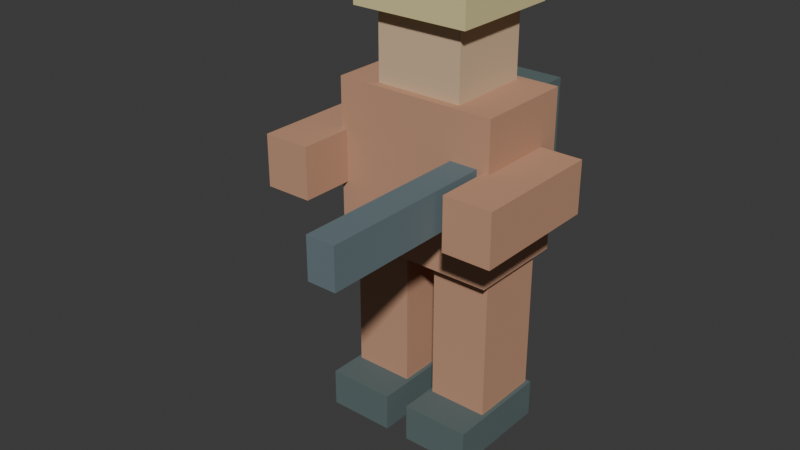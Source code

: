 # Source: rifleman.blend  (saved by Blender 4.5.90; exported with 4.5.12 LTS)
import bpy
from mathutils import Matrix  # noqa: F401  (used for matrix-valued properties, if any)

bpy.ops.wm.read_factory_settings(use_empty=True)
scene = bpy.context.scene
scene.name = 'Scene'

# ---- collections
col_collection = bpy.data.collections.new('Collection'); scene.collection.children.link(col_collection)

# ---- materials (node trees are filled in below, after node groups)
mat_infantryuniform = bpy.data.materials.new('InfantryUniform')
mat_infantryuniform.diffuse_color = (0.55, 0.31, 0.2, 1.0)
mat_infantryboots = bpy.data.materials.new('InfantryBoots')
mat_infantryboots.diffuse_color = (0.12, 0.16, 0.16, 1.0)
mat_infantryface = bpy.data.materials.new('InfantryFace')
mat_infantryface.diffuse_color = (0.67, 0.49, 0.32, 1.0)
mat_infantryhelmet = bpy.data.materials.new('InfantryHelmet')
mat_infantryhelmet.diffuse_color = (0.73, 0.64, 0.33, 1.0)
mat_infantrygun = bpy.data.materials.new('InfantryGun')
mat_infantrygun.diffuse_color = (0.15, 0.2, 0.22, 1.0)

# ---- material node trees

# ---- world
world_world = bpy.data.worlds.new('World'); scene.world = world_world
world_world.use_nodes = True; world_world.node_tree.nodes.clear()
_N = world_world.node_tree.nodes; _L = world_world.node_tree.links
n0 = _N.new('ShaderNodeOutputWorld'); n0.name = 'World Output'; n0.location = (200, 100)
n1 = _N.new('ShaderNodeBackground'); n1.name = 'Background'; n1.location = (-200, 100)
n1.inputs[0].default_value = (0.05088, 0.05088, 0.05088, 1.0)
_L.new(n1.outputs[0], n0.inputs[0])
n0.is_active_output = True
world_world.color = (0.05088, 0.05088, 0.05088)
world_world.sun_shadow_jitter_overblur = 0.0

# ---- meshes
me_cube_001 = bpy.data.meshes.new('Cube.001')
me_cube_001.from_pydata([(-0.15, -0.18, -0.39), (-0.15, -0.18, 0.39), (-0.15, 0.18, -0.39), (-0.15, 0.18, 0.39), (0.15, -0.18, -0.39), (0.15, -0.18, 0.39), (0.15, 0.18, -0.39), (0.15, 0.18, 0.39)], [], [(0, 1, 3, 2), (2, 3, 7, 6), (6, 7, 5, 4), (4, 5, 1, 0), (2, 6, 4, 0), (7, 3, 1, 5)])
_uv = me_cube_001.uv_layers.new(name='UVMap')
_uv.uv.foreach_set('vector', [0.375, 0.0, 0.625, 0.0, 0.625, 0.25, 0.375, 0.25, 0.375, 0.25, 0.625, 0.25, 0.625, 0.5, 0.375, 0.5, 0.375, 0.5, 0.625, 0.5, 0.625, 0.75, 0.375, 0.75, 0.375, 0.75, 0.625, 0.75, 0.625, 1.0, 0.375, 1.0, 0.125, 0.5, 0.375, 0.5, 0.375, 0.75, 0.125, 0.75, 0.625, 0.5, 0.875, 0.5, 0.875, 0.75, 0.625, 0.75])
me_cube_001.materials.append(mat_infantryuniform)
me_cube_001.update()
me_cube_002 = bpy.data.meshes.new('Cube.002')
me_cube_002.from_pydata([(-0.17, -0.275, -0.095), (-0.17, -0.275, 0.095), (-0.17, 0.275, -0.095), (-0.17, 0.275, 0.095), (0.17, -0.275, -0.095), (0.17, -0.275, 0.095), (0.17, 0.275, -0.095), (0.17, 0.275, 0.095)], [], [(0, 1, 3, 2), (2, 3, 7, 6), (6, 7, 5, 4), (4, 5, 1, 0), (2, 6, 4, 0), (7, 3, 1, 5)])
_uv = me_cube_002.uv_layers.new(name='UVMap')
_uv.uv.foreach_set('vector', [0.375, 0.0, 0.625, 0.0, 0.625, 0.25, 0.375, 0.25, 0.375, 0.25, 0.625, 0.25, 0.625, 0.5, 0.375, 0.5, 0.375, 0.5, 0.625, 0.5, 0.625, 0.75, 0.375, 0.75, 0.375, 0.75, 0.625, 0.75, 0.625, 1.0, 0.375, 1.0, 0.125, 0.5, 0.375, 0.5, 0.375, 0.75, 0.125, 0.75, 0.625, 0.5, 0.875, 0.5, 0.875, 0.75, 0.625, 0.75])
me_cube_002.materials.append(mat_infantryboots)
me_cube_002.update()
me_cube_003 = bpy.data.meshes.new('Cube.003')
me_cube_003.from_pydata([(-0.15, -0.18, -0.39), (-0.15, -0.18, 0.39), (-0.15, 0.18, -0.39), (-0.15, 0.18, 0.39), (0.15, -0.18, -0.39), (0.15, -0.18, 0.39), (0.15, 0.18, -0.39), (0.15, 0.18, 0.39)], [], [(0, 1, 3, 2), (2, 3, 7, 6), (6, 7, 5, 4), (4, 5, 1, 0), (2, 6, 4, 0), (7, 3, 1, 5)])
_uv = me_cube_003.uv_layers.new(name='UVMap')
_uv.uv.foreach_set('vector', [0.375, 0.0, 0.625, 0.0, 0.625, 0.25, 0.375, 0.25, 0.375, 0.25, 0.625, 0.25, 0.625, 0.5, 0.375, 0.5, 0.375, 0.5, 0.625, 0.5, 0.625, 0.75, 0.375, 0.75, 0.375, 0.75, 0.625, 0.75, 0.625, 1.0, 0.375, 1.0, 0.125, 0.5, 0.375, 0.5, 0.375, 0.75, 0.125, 0.75, 0.625, 0.5, 0.875, 0.5, 0.875, 0.75, 0.625, 0.75])
me_cube_003.materials.append(mat_infantryuniform)
me_cube_003.update()
me_cube_004 = bpy.data.meshes.new('Cube.004')
me_cube_004.from_pydata([(-0.17, -0.275, -0.095), (-0.17, -0.275, 0.095), (-0.17, 0.275, -0.095), (-0.17, 0.275, 0.095), (0.17, -0.275, -0.095), (0.17, -0.275, 0.095), (0.17, 0.275, -0.095), (0.17, 0.275, 0.095)], [], [(0, 1, 3, 2), (2, 3, 7, 6), (6, 7, 5, 4), (4, 5, 1, 0), (2, 6, 4, 0), (7, 3, 1, 5)])
_uv = me_cube_004.uv_layers.new(name='UVMap')
_uv.uv.foreach_set('vector', [0.375, 0.0, 0.625, 0.0, 0.625, 0.25, 0.375, 0.25, 0.375, 0.25, 0.625, 0.25, 0.625, 0.5, 0.375, 0.5, 0.375, 0.5, 0.625, 0.5, 0.625, 0.75, 0.375, 0.75, 0.375, 0.75, 0.625, 0.75, 0.625, 1.0, 0.375, 1.0, 0.125, 0.5, 0.375, 0.5, 0.375, 0.75, 0.125, 0.75, 0.625, 0.5, 0.875, 0.5, 0.875, 0.75, 0.625, 0.75])
me_cube_004.materials.append(mat_infantryboots)
me_cube_004.update()
me_cube_005 = bpy.data.meshes.new('Cube.005')
me_cube_005.from_pydata([(-0.41, -0.25, -0.4), (-0.41, -0.25, 0.4), (-0.41, 0.25, -0.4), (-0.41, 0.25, 0.4), (0.41, -0.25, -0.4), (0.41, -0.25, 0.4), (0.41, 0.25, -0.4), (0.41, 0.25, 0.4)], [], [(0, 1, 3, 2), (2, 3, 7, 6), (6, 7, 5, 4), (4, 5, 1, 0), (2, 6, 4, 0), (7, 3, 1, 5)])
_uv = me_cube_005.uv_layers.new(name='UVMap')
_uv.uv.foreach_set('vector', [0.375, 0.0, 0.625, 0.0, 0.625, 0.25, 0.375, 0.25, 0.375, 0.25, 0.625, 0.25, 0.625, 0.5, 0.375, 0.5, 0.375, 0.5, 0.625, 0.5, 0.625, 0.75, 0.375, 0.75, 0.375, 0.75, 0.625, 0.75, 0.625, 1.0, 0.375, 1.0, 0.125, 0.5, 0.375, 0.5, 0.375, 0.75, 0.125, 0.75, 0.625, 0.5, 0.875, 0.5, 0.875, 0.75, 0.625, 0.75])
me_cube_005.materials.append(mat_infantryuniform)
me_cube_005.update()
me_cube_006 = bpy.data.meshes.new('Cube.006')
me_cube_006.from_pydata([(-0.29, -0.125, -0.275), (-0.29, -0.125, 0.275), (-0.29, 0.125, -0.275), (-0.29, 0.125, 0.275), (0.29, -0.125, -0.275), (0.29, -0.125, 0.275), (0.29, 0.125, -0.275), (0.29, 0.125, 0.275)], [], [(0, 1, 3, 2), (2, 3, 7, 6), (6, 7, 5, 4), (4, 5, 1, 0), (2, 6, 4, 0), (7, 3, 1, 5)])
_uv = me_cube_006.uv_layers.new(name='UVMap')
_uv.uv.foreach_set('vector', [0.375, 0.0, 0.625, 0.0, 0.625, 0.25, 0.375, 0.25, 0.375, 0.25, 0.625, 0.25, 0.625, 0.5, 0.375, 0.5, 0.375, 0.5, 0.625, 0.5, 0.625, 0.75, 0.375, 0.75, 0.375, 0.75, 0.625, 0.75, 0.625, 1.0, 0.375, 1.0, 0.125, 0.5, 0.375, 0.5, 0.375, 0.75, 0.125, 0.75, 0.625, 0.5, 0.875, 0.5, 0.875, 0.75, 0.625, 0.75])
me_cube_006.materials.append(mat_infantryboots)
me_cube_006.update()
me_cube_007 = bpy.data.meshes.new('Cube.007')
me_cube_007.from_pydata([(-0.22, -0.21, -0.22), (-0.22, -0.21, 0.22), (-0.22, 0.21, -0.22), (-0.22, 0.21, 0.22), (0.22, -0.21, -0.22), (0.22, -0.21, 0.22), (0.22, 0.21, -0.22), (0.22, 0.21, 0.22)], [], [(0, 1, 3, 2), (2, 3, 7, 6), (6, 7, 5, 4), (4, 5, 1, 0), (2, 6, 4, 0), (7, 3, 1, 5)])
_uv = me_cube_007.uv_layers.new(name='UVMap')
_uv.uv.foreach_set('vector', [0.375, 0.0, 0.625, 0.0, 0.625, 0.25, 0.375, 0.25, 0.375, 0.25, 0.625, 0.25, 0.625, 0.5, 0.375, 0.5, 0.375, 0.5, 0.625, 0.5, 0.625, 0.75, 0.375, 0.75, 0.375, 0.75, 0.625, 0.75, 0.625, 1.0, 0.375, 1.0, 0.125, 0.5, 0.375, 0.5, 0.375, 0.75, 0.125, 0.75, 0.625, 0.5, 0.875, 0.5, 0.875, 0.75, 0.625, 0.75])
me_cube_007.materials.append(mat_infantryface)
me_cube_007.update()
me_cube_008 = bpy.data.meshes.new('Cube.008')
me_cube_008.from_pydata([(-0.295, -0.285, -0.1), (-0.295, -0.285, 0.1), (-0.295, 0.285, -0.1), (-0.295, 0.285, 0.1), (0.295, -0.285, -0.1), (0.295, -0.285, 0.1), (0.295, 0.285, -0.1), (0.295, 0.285, 0.1)], [], [(0, 1, 3, 2), (2, 3, 7, 6), (6, 7, 5, 4), (4, 5, 1, 0), (2, 6, 4, 0), (7, 3, 1, 5)])
_uv = me_cube_008.uv_layers.new(name='UVMap')
_uv.uv.foreach_set('vector', [0.375, 0.0, 0.625, 0.0, 0.625, 0.25, 0.375, 0.25, 0.375, 0.25, 0.625, 0.25, 0.625, 0.5, 0.375, 0.5, 0.375, 0.5, 0.625, 0.5, 0.625, 0.75, 0.375, 0.75, 0.375, 0.75, 0.625, 0.75, 0.625, 1.0, 0.375, 1.0, 0.125, 0.5, 0.375, 0.5, 0.375, 0.75, 0.125, 0.75, 0.625, 0.5, 0.875, 0.5, 0.875, 0.75, 0.625, 0.75])
me_cube_008.materials.append(mat_infantryhelmet)
me_cube_008.update()
me_cube_009 = bpy.data.meshes.new('Cube.009')
me_cube_009.from_pydata([(-0.12, -0.33, -0.13), (-0.12, -0.33, 0.13), (-0.12, 0.33, -0.13), (-0.12, 0.33, 0.13), (0.12, -0.33, -0.13), (0.12, -0.33, 0.13), (0.12, 0.33, -0.13), (0.12, 0.33, 0.13)], [], [(0, 1, 3, 2), (2, 3, 7, 6), (6, 7, 5, 4), (4, 5, 1, 0), (2, 6, 4, 0), (7, 3, 1, 5)])
_uv = me_cube_009.uv_layers.new(name='UVMap')
_uv.uv.foreach_set('vector', [0.375, 0.0, 0.625, 0.0, 0.625, 0.25, 0.375, 0.25, 0.375, 0.25, 0.625, 0.25, 0.625, 0.5, 0.375, 0.5, 0.375, 0.5, 0.625, 0.5, 0.625, 0.75, 0.375, 0.75, 0.375, 0.75, 0.625, 0.75, 0.625, 1.0, 0.375, 1.0, 0.125, 0.5, 0.375, 0.5, 0.375, 0.75, 0.125, 0.75, 0.625, 0.5, 0.875, 0.5, 0.875, 0.75, 0.625, 0.75])
me_cube_009.materials.append(mat_infantryuniform)
me_cube_009.update()
me_cube_010 = bpy.data.meshes.new('Cube.010')
me_cube_010.from_pydata([(-0.12, -0.33, -0.13), (-0.12, -0.33, 0.13), (-0.12, 0.33, -0.13), (-0.12, 0.33, 0.13), (0.12, -0.33, -0.13), (0.12, -0.33, 0.13), (0.12, 0.33, -0.13), (0.12, 0.33, 0.13)], [], [(0, 1, 3, 2), (2, 3, 7, 6), (6, 7, 5, 4), (4, 5, 1, 0), (2, 6, 4, 0), (7, 3, 1, 5)])
_uv = me_cube_010.uv_layers.new(name='UVMap')
_uv.uv.foreach_set('vector', [0.375, 0.0, 0.625, 0.0, 0.625, 0.25, 0.375, 0.25, 0.375, 0.25, 0.625, 0.25, 0.625, 0.5, 0.375, 0.5, 0.375, 0.5, 0.625, 0.5, 0.625, 0.75, 0.375, 0.75, 0.375, 0.75, 0.625, 0.75, 0.625, 1.0, 0.375, 1.0, 0.125, 0.5, 0.375, 0.5, 0.375, 0.75, 0.125, 0.75, 0.625, 0.5, 0.875, 0.5, 0.875, 0.75, 0.625, 0.75])
me_cube_010.materials.append(mat_infantryuniform)
me_cube_010.update()
me_cube_011 = bpy.data.meshes.new('Cube.011')
me_cube_011.from_pydata([(-0.07, -0.525, -0.1), (-0.07, -0.525, 0.1), (-0.07, 0.525, -0.1), (-0.07, 0.525, 0.1), (0.07, -0.525, -0.1), (0.07, -0.525, 0.1), (0.07, 0.525, -0.1), (0.07, 0.525, 0.1)], [], [(0, 1, 3, 2), (2, 3, 7, 6), (6, 7, 5, 4), (4, 5, 1, 0), (2, 6, 4, 0), (7, 3, 1, 5)])
_uv = me_cube_011.uv_layers.new(name='UVMap')
_uv.uv.foreach_set('vector', [0.375, 0.0, 0.625, 0.0, 0.625, 0.25, 0.375, 0.25, 0.375, 0.25, 0.625, 0.25, 0.625, 0.5, 0.375, 0.5, 0.375, 0.5, 0.625, 0.5, 0.625, 0.75, 0.375, 0.75, 0.375, 0.75, 0.625, 0.75, 0.625, 1.0, 0.375, 1.0, 0.125, 0.5, 0.375, 0.5, 0.375, 0.75, 0.125, 0.75, 0.625, 0.5, 0.875, 0.5, 0.875, 0.75, 0.625, 0.75])
me_cube_011.materials.append(mat_infantrygun)
me_cube_011.update()

# ---- objects
ob_rifleman = bpy.data.objects.new('rifleman', None)
ob_hull = bpy.data.objects.new('Hull', None)
ob_turret = bpy.data.objects.new('Turret', None)
ob_leftleg = bpy.data.objects.new('LeftLeg', None)
ob_cube = bpy.data.objects.new('Cube', me_cube_001)
ob_cube_001 = bpy.data.objects.new('Cube.001', me_cube_002)
ob_rightleg = bpy.data.objects.new('RightLeg', None)
ob_cube_002 = bpy.data.objects.new('Cube.002', me_cube_003)
ob_cube_003 = bpy.data.objects.new('Cube.003', me_cube_004)
ob_cube_004 = bpy.data.objects.new('Cube.004', me_cube_005)
ob_cube_005 = bpy.data.objects.new('Cube.005', me_cube_006)
ob_cube_006 = bpy.data.objects.new('Cube.006', me_cube_007)
ob_cube_007 = bpy.data.objects.new('Cube.007', me_cube_008)
ob_cube_008 = bpy.data.objects.new('Cube.008', me_cube_009)
ob_cube_009 = bpy.data.objects.new('Cube.009', me_cube_010)
ob_cube_010 = bpy.data.objects.new('Cube.010', me_cube_011)
ob_muzzle = bpy.data.objects.new('Muzzle', None)

# ---- transforms, parenting, visibility, modifiers, constraints
ob_rifleman.location = (0.0, 0.0, 0.0)
ob_hull.parent = ob_rifleman
ob_hull.location = (0.0, 0.0, 0.0)
ob_turret.parent = ob_rifleman
ob_turret.location = (0.0, 0.0, 1.2)
ob_leftleg.parent = ob_hull
ob_leftleg.location = (-0.23, 0.0, 0.92)
ob_cube.parent = ob_leftleg
ob_cube.location = (0.0, 0.0, -0.38)
ob_cube_001.parent = ob_leftleg
ob_cube_001.location = (0.0, -0.08, -0.84)
ob_rightleg.parent = ob_hull
ob_rightleg.location = (0.23, 0.0, 0.92)
ob_cube_002.parent = ob_rightleg
ob_cube_002.location = (0.0, 0.0, -0.38)
ob_cube_003.parent = ob_rightleg
ob_cube_003.location = (0.0, -0.08, -0.84)
ob_cube_004.parent = ob_turret
ob_cube_004.location = (0.0, 0.0, 0.1)
ob_cube_005.parent = ob_turret
ob_cube_005.location = (0.0, 0.34, 0.18)
ob_cube_006.parent = ob_turret
ob_cube_006.location = (0.0, 0.0, 0.7)
ob_cube_007.parent = ob_turret
ob_cube_007.location = (0.0, 0.0, 0.95)
ob_cube_008.parent = ob_turret
ob_cube_008.location = (-0.5, -0.19, 0.12)
ob_cube_009.parent = ob_turret
ob_cube_009.location = (0.5, -0.19, 0.12)
ob_cube_010.parent = ob_turret
ob_cube_010.location = (0.28, -0.6, 0.16)
ob_muzzle.parent = ob_turret
ob_muzzle.location = (0.28, -1.18, 0.16)

# ---- collection membership
col_collection.objects.link(ob_rifleman)
col_collection.objects.link(ob_hull)
col_collection.objects.link(ob_turret)
col_collection.objects.link(ob_leftleg)
col_collection.objects.link(ob_cube)
col_collection.objects.link(ob_cube_001)
col_collection.objects.link(ob_rightleg)
col_collection.objects.link(ob_cube_002)
col_collection.objects.link(ob_cube_003)
col_collection.objects.link(ob_cube_004)
col_collection.objects.link(ob_cube_005)
col_collection.objects.link(ob_cube_006)
col_collection.objects.link(ob_cube_007)
col_collection.objects.link(ob_cube_008)
col_collection.objects.link(ob_cube_009)
col_collection.objects.link(ob_cube_010)
col_collection.objects.link(ob_muzzle)

# ---- scene / render settings (as saved in the file)
scene.frame_start = 1; scene.frame_end = 250; scene.frame_set(1)
scene.render.engine = 'BLENDER_EEVEE_NEXT'
bpy.context.view_layer.update()

# ---- added for rendering (the .blend has no active camera and no usable light): camera, sun
cam_auto = bpy.data.cameras.new('AutoCamera')
cam_auto.lens = 50.0
cam_auto.sensor_width = 36.0
cam_auto.clip_end = 1000.0
ob_auto_camera = bpy.data.objects.new('AutoCamera', cam_auto)
scene.collection.objects.link(ob_auto_camera)
ob_auto_camera.location = (2.80572, -3.69687, 3.36208)
ob_auto_camera.rotation_euler = (1.09748, -7.21219e-08, 0.694738)
scene.camera = ob_auto_camera
light_auto_sun = bpy.data.lights.new('AutoSun', 'SUN')
light_auto_sun.energy = 3.0
light_auto_sun.angle = 0.0523599
ob_auto_sun = bpy.data.objects.new('AutoSun', light_auto_sun)
scene.collection.objects.link(ob_auto_sun)
ob_auto_sun.rotation_euler = (0.872665, 0.174533, 0.523599)
bpy.context.view_layer.update()
